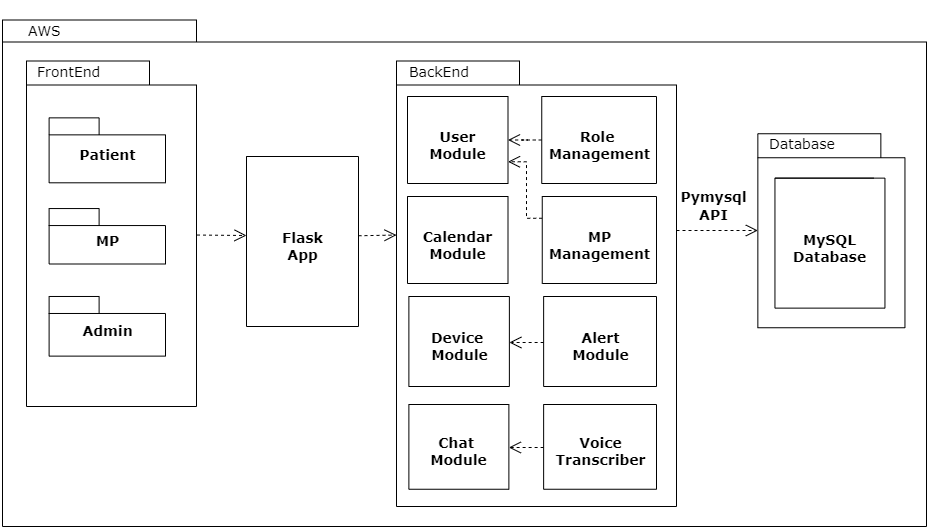

The diagram above was exported from draw.io. Its source (the exported page's mxGraphModel, read from the mxfile embedded in the PNG):
<mxGraphModel dx="966" dy="508" grid="1" gridSize="10" guides="1" tooltips="1" connect="1" arrows="1" fold="1" page="1" pageScale="1" pageWidth="827" pageHeight="1169" background="none" math="0" shadow="0">
  <root>
    <mxCell id="0" />
    <mxCell id="1" parent="0" />
    <mxCell id="6e0c8c40b5770093-72" value="&lt;meta charset=&quot;utf-8&quot;&gt;&lt;span style=&quot;color: rgb(0, 0, 0); font-family: verdana; font-size: 14px; font-style: normal; font-weight: 400; letter-spacing: normal; text-align: left; text-indent: 0px; text-transform: none; word-spacing: 0px; background-color: rgb(248, 249, 250); display: inline; float: none;&quot;&gt;Database&lt;/span&gt;" style="shape=folder;fontStyle=1;spacingTop=10;tabWidth=194;tabHeight=22;tabPosition=left;html=1;rounded=0;shadow=0;comic=0;labelBackgroundColor=none;strokeWidth=1;fillColor=none;fontFamily=Verdana;fontSize=10;align=center;" parent="1" vertex="1">
      <mxGeometry x="256" y="173.5" width="924" height="506.5" as="geometry" />
    </mxCell>
    <mxCell id="6e0c8c40b5770093-30" value="ok" style="group" parent="1" connectable="0" vertex="1">
      <mxGeometry x="980" y="285" width="190" height="300" as="geometry" />
    </mxCell>
    <mxCell id="6e0c8c40b5770093-24" value="" style="group" parent="6e0c8c40b5770093-30" connectable="0" vertex="1">
      <mxGeometry x="48.449999999999996" y="6.25" width="190" height="300" as="geometry" />
    </mxCell>
    <mxCell id="6e0c8c40b5770093-25" value="" style="shape=folder;fontStyle=1;spacingTop=10;tabWidth=123;tabHeight=24;tabPosition=left;html=1;rounded=0;shadow=0;comic=0;labelBackgroundColor=none;strokeWidth=1;fontFamily=Verdana;fontSize=10;align=center;" parent="6e0c8c40b5770093-24" vertex="1">
      <mxGeometry x="-17.1" y="-4" width="147.1" height="194" as="geometry" />
    </mxCell>
    <mxCell id="6e0c8c40b5770093-28" value="&lt;font style=&quot;font-size: 14px&quot;&gt;MySQL&lt;br&gt;Database&lt;/font&gt;" style="shape=folder;fontStyle=1;spacingTop=10;tabWidth=111;tabHeight=0;tabPosition=left;html=1;rounded=0;shadow=0;comic=0;labelBackgroundColor=none;strokeWidth=1;fontFamily=Verdana;fontSize=10;align=center;" parent="6e0c8c40b5770093-24" vertex="1">
      <mxGeometry y="40.38" width="110" height="130" as="geometry" />
    </mxCell>
    <mxCell id="7noY3aPwgWvi8P0pwmAH-31" value="&lt;font style=&quot;font-size: 14px&quot;&gt;Database&lt;/font&gt;" style="text;html=1;align=left;verticalAlign=top;spacingTop=-4;fontSize=10;fontFamily=Verdana" parent="6e0c8c40b5770093-24" vertex="1">
      <mxGeometry x="-7.6" y="-4" width="107.39130434782608" height="15.9375" as="geometry" />
    </mxCell>
    <mxCell id="6e0c8c40b5770093-71" style="edgeStyle=elbowEdgeStyle;rounded=0;html=1;dashed=1;labelBackgroundColor=none;startFill=0;endArrow=open;endFill=0;endSize=10;fontFamily=Verdana;fontSize=10;elbow=vertical;" parent="1" source="6e0c8c40b5770093-33" target="6e0c8c40b5770093-25" edge="1">
      <mxGeometry relative="1" as="geometry" />
    </mxCell>
    <mxCell id="6e0c8c40b5770093-33" value="" style="shape=folder;fontStyle=1;spacingTop=10;tabWidth=123;tabHeight=24;tabPosition=left;html=1;rounded=0;shadow=0;comic=0;labelBackgroundColor=none;strokeColor=#000000;strokeWidth=1;fillColor=#ffffff;fontFamily=Verdana;fontSize=10;fontColor=#000000;align=center;" parent="1" vertex="1">
      <mxGeometry x="650" y="214.5" width="280" height="445.5" as="geometry" />
    </mxCell>
    <mxCell id="6e0c8c40b5770093-42" value="Flask&lt;br style=&quot;font-size: 14px;&quot;&gt;App" style="shape=folder;fontStyle=1;spacingTop=10;tabWidth=112;tabHeight=0;tabPosition=left;html=1;rounded=0;shadow=0;comic=0;labelBackgroundColor=none;strokeColor=#000000;strokeWidth=1;fillColor=#ffffff;fontFamily=Verdana;fontSize=14;fontColor=#000000;align=center;" parent="1" vertex="1">
      <mxGeometry x="500" y="310" width="112" height="170" as="geometry" />
    </mxCell>
    <mxCell id="6e0c8c40b5770093-43" value="Chat &lt;br&gt;Module" style="shape=folder;fontStyle=1;spacingTop=10;tabWidth=100;tabHeight=0;tabPosition=left;html=1;rounded=0;shadow=0;comic=0;labelBackgroundColor=none;strokeColor=#000000;strokeWidth=1;fillColor=#ffffff;fontFamily=Verdana;fontSize=14;fontColor=#000000;align=center;" parent="1" vertex="1">
      <mxGeometry x="662.38" y="558" width="100" height="84.75" as="geometry" />
    </mxCell>
    <mxCell id="6e0c8c40b5770093-69" style="edgeStyle=elbowEdgeStyle;rounded=0;html=1;entryX=0;entryY=0;entryPerimeter=0;dashed=1;labelBackgroundColor=none;startFill=0;endArrow=open;endFill=0;endSize=10;fontFamily=Verdana;fontSize=10;exitX=0;exitY=0;exitDx=0;exitDy=50;exitPerimeter=0;entryDx=100.5;entryDy=50;" parent="1" edge="1">
      <mxGeometry relative="1" as="geometry">
        <mxPoint x="797.13" y="496" as="sourcePoint" />
        <mxPoint x="762.88" y="496" as="targetPoint" />
      </mxGeometry>
    </mxCell>
    <mxCell id="6e0c8c40b5770093-60" style="rounded=0;html=1;dashed=1;labelBackgroundColor=none;startFill=0;endArrow=open;endFill=0;endSize=10;fontFamily=Verdana;fontSize=10;exitX=1.003;exitY=0.469;exitDx=0;exitDy=0;exitPerimeter=0;" parent="1" edge="1">
      <mxGeometry relative="1" as="geometry">
        <mxPoint x="450.51" y="388.5395000000001" as="sourcePoint" />
        <mxPoint x="500" y="389" as="targetPoint" />
      </mxGeometry>
    </mxCell>
    <mxCell id="6e0c8c40b5770093-62" style="edgeStyle=none;rounded=0;html=1;dashed=1;labelBackgroundColor=none;startFill=0;endArrow=open;endFill=0;endSize=10;fontFamily=Verdana;fontSize=10;entryX=0;entryY=0;entryDx=100;entryDy=50;entryPerimeter=0;exitX=0;exitY=0;exitDx=0;exitDy=50;exitPerimeter=0;" parent="1" edge="1">
      <mxGeometry relative="1" as="geometry">
        <mxPoint x="797.13" y="601" as="sourcePoint" />
        <mxPoint x="762.38" y="601" as="targetPoint" />
      </mxGeometry>
    </mxCell>
    <mxCell id="7noY3aPwgWvi8P0pwmAH-1" value="" style="group" parent="1" connectable="0" vertex="1">
      <mxGeometry x="280" y="214.5" width="170" height="345.5" as="geometry" />
    </mxCell>
    <mxCell id="7noY3aPwgWvi8P0pwmAH-2" value="" style="group" parent="7noY3aPwgWvi8P0pwmAH-1" connectable="0" vertex="1">
      <mxGeometry width="170" height="345.5" as="geometry" />
    </mxCell>
    <mxCell id="7noY3aPwgWvi8P0pwmAH-3" value="" style="shape=folder;fontStyle=1;spacingTop=10;tabWidth=123;tabHeight=24;tabPosition=left;html=1;rounded=0;shadow=0;comic=0;labelBackgroundColor=none;strokeWidth=1;fontFamily=Verdana;fontSize=10;align=center;" parent="7noY3aPwgWvi8P0pwmAH-2" vertex="1">
      <mxGeometry width="170" height="345.5" as="geometry" />
    </mxCell>
    <mxCell id="7noY3aPwgWvi8P0pwmAH-5" value="Patient" style="shape=folder;fontStyle=1;spacingTop=10;tabWidth=50;tabHeight=17;tabPosition=left;html=1;rounded=0;shadow=0;comic=0;labelBackgroundColor=none;strokeWidth=1;fontFamily=Verdana;fontSize=14;align=center;" parent="7noY3aPwgWvi8P0pwmAH-2" vertex="1">
      <mxGeometry x="22.61" y="56.86337250293772" width="116.39" height="64.93451233842538" as="geometry" />
    </mxCell>
    <mxCell id="7noY3aPwgWvi8P0pwmAH-6" value="MP" style="shape=folder;fontStyle=1;spacingTop=10;tabWidth=50;tabHeight=17;tabPosition=left;html=1;rounded=0;shadow=0;comic=0;labelBackgroundColor=none;strokeWidth=1;fontFamily=Verdana;fontSize=14;align=center;" parent="7noY3aPwgWvi8P0pwmAH-2" vertex="1">
      <mxGeometry x="22.61" y="147.5540775558167" width="116.39" height="55.442397179788486" as="geometry" />
    </mxCell>
    <mxCell id="7noY3aPwgWvi8P0pwmAH-7" value="Admin" style="shape=folder;fontStyle=1;spacingTop=10;tabWidth=50;tabHeight=17;tabPosition=left;html=1;rounded=0;shadow=0;comic=0;labelBackgroundColor=none;strokeWidth=1;fontFamily=Verdana;fontSize=14;align=center;" parent="7noY3aPwgWvi8P0pwmAH-2" vertex="1">
      <mxGeometry x="22.61" y="235.475910693302" width="116.39" height="59.640364277320806" as="geometry" />
    </mxCell>
    <mxCell id="7noY3aPwgWvi8P0pwmAH-28" value="&lt;span style=&quot;font-size: 14px&quot;&gt;FrontEnd&lt;/span&gt;" style="text;html=1;align=left;verticalAlign=top;spacingTop=-4;fontSize=10;fontFamily=Verdana" parent="7noY3aPwgWvi8P0pwmAH-2" vertex="1">
      <mxGeometry x="9" width="116.3157894736842" height="20.705640423031728" as="geometry" />
    </mxCell>
    <mxCell id="7noY3aPwgWvi8P0pwmAH-10" value="Device &lt;br&gt;Module" style="shape=folder;fontStyle=1;spacingTop=10;tabWidth=101;tabHeight=0;tabPosition=left;html=1;rounded=0;shadow=0;comic=0;labelBackgroundColor=none;strokeColor=#000000;strokeWidth=1;fillColor=#ffffff;fontFamily=Verdana;fontSize=14;fontColor=#000000;align=center;" parent="1" vertex="1">
      <mxGeometry x="662.38" y="450" width="100.5" height="90" as="geometry" />
    </mxCell>
    <mxCell id="7noY3aPwgWvi8P0pwmAH-12" value="Voice&lt;br&gt;Transcriber" style="shape=folder;fontStyle=1;spacingTop=10;tabWidth=100;tabHeight=0;tabPosition=left;html=1;rounded=0;shadow=0;comic=0;labelBackgroundColor=none;strokeColor=#000000;strokeWidth=1;fillColor=#ffffff;fontFamily=Verdana;fontSize=14;fontColor=#000000;align=center;" parent="1" vertex="1">
      <mxGeometry x="797.13" y="558" width="112.87" height="84.75" as="geometry" />
    </mxCell>
    <mxCell id="7noY3aPwgWvi8P0pwmAH-13" value="Calendar&lt;br&gt;Module" style="shape=folder;fontStyle=1;spacingTop=10;tabWidth=101;tabHeight=0;tabPosition=left;html=1;rounded=0;shadow=0;comic=0;labelBackgroundColor=none;strokeColor=#000000;strokeWidth=1;fillColor=#ffffff;fontFamily=Verdana;fontSize=14;fontColor=#000000;align=center;" parent="1" vertex="1">
      <mxGeometry x="661" y="350" width="100.5" height="87" as="geometry" />
    </mxCell>
    <mxCell id="7noY3aPwgWvi8P0pwmAH-19" value="Alert&lt;br&gt;Module" style="shape=folder;fontStyle=1;spacingTop=10;tabWidth=101;tabHeight=0;tabPosition=left;html=1;rounded=0;shadow=0;comic=0;labelBackgroundColor=none;strokeColor=#000000;strokeWidth=1;fillColor=#ffffff;fontFamily=Verdana;fontSize=14;fontColor=#000000;align=center;" parent="1" vertex="1">
      <mxGeometry x="797.13" y="450" width="112.87" height="90" as="geometry" />
    </mxCell>
    <mxCell id="7noY3aPwgWvi8P0pwmAH-20" style="rounded=0;html=1;dashed=1;labelBackgroundColor=none;startFill=0;endArrow=open;endFill=0;endSize=10;fontFamily=Verdana;fontSize=10;exitX=0;exitY=0;exitDx=112;exitDy=85;exitPerimeter=0;entryX=0;entryY=0.498;entryDx=0;entryDy=0;entryPerimeter=0;" parent="1" edge="1">
      <mxGeometry relative="1" as="geometry">
        <mxPoint x="612" y="389.25" as="sourcePoint" />
        <mxPoint x="650" y="388.55899999999997" as="targetPoint" />
      </mxGeometry>
    </mxCell>
    <mxCell id="7noY3aPwgWvi8P0pwmAH-30" value="&lt;font style=&quot;font-size: 14px&quot;&gt;BackEnd&lt;/font&gt;" style="text;html=1;align=left;verticalAlign=top;spacingTop=-4;fontSize=10;fontFamily=Verdana" parent="1" vertex="1">
      <mxGeometry x="661" y="214.5" width="130" height="25.5" as="geometry" />
    </mxCell>
    <mxCell id="7noY3aPwgWvi8P0pwmAH-39" style="edgeStyle=orthogonalEdgeStyle;rounded=0;orthogonalLoop=1;jettySize=auto;html=1;exitX=0.5;exitY=1;exitDx=0;exitDy=0;exitPerimeter=0;dashed=1;dashPattern=1 1;fontSize=14;endArrow=open;endFill=0;" parent="1" edge="1">
      <mxGeometry relative="1" as="geometry">
        <mxPoint x="766.75" y="40" as="sourcePoint" />
        <mxPoint x="766.75" y="40" as="targetPoint" />
      </mxGeometry>
    </mxCell>
    <mxCell id="7noY3aPwgWvi8P0pwmAH-41" value="&lt;span style=&quot;font-size: 14px&quot;&gt;AWS&lt;/span&gt;" style="text;html=1;align=left;verticalAlign=top;spacingTop=-4;fontSize=10;fontFamily=Verdana" parent="1" vertex="1">
      <mxGeometry x="280" y="173.5" width="116.3157894736842" height="20.705640423031728" as="geometry" />
    </mxCell>
    <mxCell id="yKIxt0P3rReg64TaYojB-19" value="" style="edgeStyle=orthogonalEdgeStyle;rounded=0;orthogonalLoop=1;jettySize=auto;html=1;dashed=1;endArrow=open;endFill=0;endSize=10;" parent="1" source="7noY3aPwgWvi8P0pwmAH-42" target="yKIxt0P3rReg64TaYojB-13" edge="1">
      <mxGeometry relative="1" as="geometry" />
    </mxCell>
    <mxCell id="7noY3aPwgWvi8P0pwmAH-42" value="Role &lt;br&gt;Management" style="shape=folder;fontStyle=1;spacingTop=10;tabWidth=101;tabHeight=0;tabPosition=left;html=1;rounded=0;shadow=0;comic=0;labelBackgroundColor=none;strokeColor=#000000;strokeWidth=1;fillColor=#ffffff;fontFamily=Verdana;fontSize=14;fontColor=#000000;align=center;" parent="1" vertex="1">
      <mxGeometry x="795.25" y="250" width="114.75" height="87" as="geometry" />
    </mxCell>
    <mxCell id="yKIxt0P3rReg64TaYojB-7" value="&lt;span style=&quot;font-size: 14px; font-weight: 700;&quot;&gt;Pymysql&lt;/span&gt;&lt;br style=&quot;font-size: 14px; font-weight: 700;&quot;&gt;&lt;span style=&quot;font-size: 14px; font-weight: 700;&quot;&gt;API&lt;/span&gt;" style="text;html=1;align=center;verticalAlign=top;spacingTop=-4;fontSize=10;fontFamily=Verdana" parent="1" vertex="1">
      <mxGeometry x="910" y="340" width="113.04347826086956" height="25.5" as="geometry" />
    </mxCell>
    <mxCell id="yKIxt0P3rReg64TaYojB-20" style="edgeStyle=orthogonalEdgeStyle;rounded=0;orthogonalLoop=1;jettySize=auto;html=1;exitX=0;exitY=0;exitDx=0;exitDy=21.75;exitPerimeter=0;entryX=0;entryY=0;entryDx=100.5;entryDy=65.25;entryPerimeter=0;dashed=1;endArrow=open;endFill=0;endSize=10;" parent="1" source="yKIxt0P3rReg64TaYojB-12" target="yKIxt0P3rReg64TaYojB-13" edge="1">
      <mxGeometry relative="1" as="geometry">
        <Array as="points">
          <mxPoint x="780" y="372" />
          <mxPoint x="780" y="315" />
        </Array>
      </mxGeometry>
    </mxCell>
    <mxCell id="yKIxt0P3rReg64TaYojB-12" value="MP&lt;br&gt;Management" style="shape=folder;fontStyle=1;spacingTop=10;tabWidth=101;tabHeight=0;tabPosition=left;html=1;rounded=0;shadow=0;comic=0;labelBackgroundColor=none;strokeColor=#000000;strokeWidth=1;fillColor=#ffffff;fontFamily=Verdana;fontSize=14;fontColor=#000000;align=center;" parent="1" vertex="1">
      <mxGeometry x="795.75" y="350" width="114.25" height="87" as="geometry" />
    </mxCell>
    <mxCell id="yKIxt0P3rReg64TaYojB-13" value="User&lt;br&gt;Module" style="shape=folder;fontStyle=1;spacingTop=10;tabWidth=101;tabHeight=0;tabPosition=left;html=1;rounded=0;shadow=0;comic=0;labelBackgroundColor=none;strokeColor=#000000;strokeWidth=1;fillColor=#ffffff;fontFamily=Verdana;fontSize=14;fontColor=#000000;align=center;" parent="1" vertex="1">
      <mxGeometry x="661" y="250" width="100.5" height="87" as="geometry" />
    </mxCell>
  </root>
</mxGraphModel>